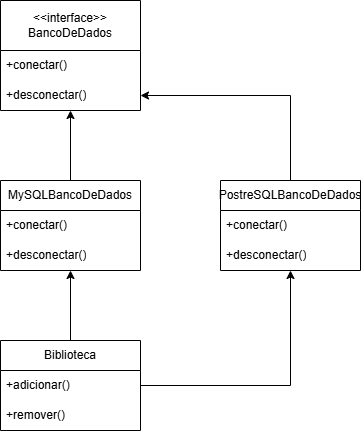

The diagram above was exported from draw.io. Its source (the exported page's mxGraphModel, read from the mxfile embedded in the PNG):
<mxGraphModel dx="974" dy="513" grid="1" gridSize="10" guides="1" tooltips="1" connect="1" arrows="1" fold="1" page="1" pageScale="1" pageWidth="827" pageHeight="1169" math="0" shadow="0">
  <root>
    <mxCell id="0" />
    <mxCell id="1" parent="0" />
    <object label="&amp;lt;&amp;lt;interface&amp;gt;&amp;gt;&lt;div&gt;BancoDeDados&lt;/div&gt;" id="NT1tXul9QxaSVnqDq4Y2-1">
      <mxCell style="swimlane;fontStyle=0;childLayout=stackLayout;horizontal=1;startSize=50;horizontalStack=0;resizeParent=1;resizeParentMax=0;resizeLast=0;collapsible=1;marginBottom=0;whiteSpace=wrap;html=1;" vertex="1" parent="1">
        <mxGeometry x="210" y="90" width="140" height="110" as="geometry">
          <mxRectangle x="450" y="170" width="110" height="30" as="alternateBounds" />
        </mxGeometry>
      </mxCell>
    </object>
    <mxCell id="NT1tXul9QxaSVnqDq4Y2-2" value="+conectar()" style="text;strokeColor=none;fillColor=none;align=left;verticalAlign=middle;spacingLeft=4;spacingRight=4;overflow=hidden;points=[[0,0.5],[1,0.5]];portConstraint=eastwest;rotatable=0;whiteSpace=wrap;html=1;" vertex="1" parent="NT1tXul9QxaSVnqDq4Y2-1">
      <mxGeometry y="50" width="140" height="30" as="geometry" />
    </mxCell>
    <mxCell id="NT1tXul9QxaSVnqDq4Y2-3" value="+desconectar()" style="text;strokeColor=none;fillColor=none;align=left;verticalAlign=middle;spacingLeft=4;spacingRight=4;overflow=hidden;points=[[0,0.5],[1,0.5]];portConstraint=eastwest;rotatable=0;whiteSpace=wrap;html=1;" vertex="1" parent="NT1tXul9QxaSVnqDq4Y2-1">
      <mxGeometry y="80" width="140" height="30" as="geometry" />
    </mxCell>
    <mxCell id="NT1tXul9QxaSVnqDq4Y2-16" style="edgeStyle=orthogonalEdgeStyle;rounded=0;orthogonalLoop=1;jettySize=auto;html=1;exitX=0.5;exitY=0;exitDx=0;exitDy=0;" edge="1" parent="1" source="NT1tXul9QxaSVnqDq4Y2-5" target="NT1tXul9QxaSVnqDq4Y2-1">
      <mxGeometry relative="1" as="geometry" />
    </mxCell>
    <object label="MySQLBancoDeDados" id="NT1tXul9QxaSVnqDq4Y2-5">
      <mxCell style="swimlane;fontStyle=0;childLayout=stackLayout;horizontal=1;startSize=30;horizontalStack=0;resizeParent=1;resizeParentMax=0;resizeLast=0;collapsible=1;marginBottom=0;whiteSpace=wrap;html=1;" vertex="1" parent="1">
        <mxGeometry x="210" y="270" width="140" height="90" as="geometry">
          <mxRectangle x="450" y="170" width="110" height="30" as="alternateBounds" />
        </mxGeometry>
      </mxCell>
    </object>
    <mxCell id="NT1tXul9QxaSVnqDq4Y2-6" value="+conectar()" style="text;strokeColor=none;fillColor=none;align=left;verticalAlign=middle;spacingLeft=4;spacingRight=4;overflow=hidden;points=[[0,0.5],[1,0.5]];portConstraint=eastwest;rotatable=0;whiteSpace=wrap;html=1;" vertex="1" parent="NT1tXul9QxaSVnqDq4Y2-5">
      <mxGeometry y="30" width="140" height="30" as="geometry" />
    </mxCell>
    <mxCell id="NT1tXul9QxaSVnqDq4Y2-7" value="+desconectar()" style="text;strokeColor=none;fillColor=none;align=left;verticalAlign=middle;spacingLeft=4;spacingRight=4;overflow=hidden;points=[[0,0.5],[1,0.5]];portConstraint=eastwest;rotatable=0;whiteSpace=wrap;html=1;" vertex="1" parent="NT1tXul9QxaSVnqDq4Y2-5">
      <mxGeometry y="60" width="140" height="30" as="geometry" />
    </mxCell>
    <mxCell id="NT1tXul9QxaSVnqDq4Y2-17" style="edgeStyle=orthogonalEdgeStyle;rounded=0;orthogonalLoop=1;jettySize=auto;html=1;" edge="1" parent="1" source="NT1tXul9QxaSVnqDq4Y2-13" target="NT1tXul9QxaSVnqDq4Y2-3">
      <mxGeometry relative="1" as="geometry" />
    </mxCell>
    <object label="PostreSQLBancoDeDados" id="NT1tXul9QxaSVnqDq4Y2-13">
      <mxCell style="swimlane;fontStyle=0;childLayout=stackLayout;horizontal=1;startSize=30;horizontalStack=0;resizeParent=1;resizeParentMax=0;resizeLast=0;collapsible=1;marginBottom=0;whiteSpace=wrap;html=1;" vertex="1" parent="1">
        <mxGeometry x="430" y="270" width="140" height="90" as="geometry">
          <mxRectangle x="450" y="170" width="110" height="30" as="alternateBounds" />
        </mxGeometry>
      </mxCell>
    </object>
    <mxCell id="NT1tXul9QxaSVnqDq4Y2-14" value="+conectar()" style="text;strokeColor=none;fillColor=none;align=left;verticalAlign=middle;spacingLeft=4;spacingRight=4;overflow=hidden;points=[[0,0.5],[1,0.5]];portConstraint=eastwest;rotatable=0;whiteSpace=wrap;html=1;" vertex="1" parent="NT1tXul9QxaSVnqDq4Y2-13">
      <mxGeometry y="30" width="140" height="30" as="geometry" />
    </mxCell>
    <mxCell id="NT1tXul9QxaSVnqDq4Y2-15" value="+desconectar()" style="text;strokeColor=none;fillColor=none;align=left;verticalAlign=middle;spacingLeft=4;spacingRight=4;overflow=hidden;points=[[0,0.5],[1,0.5]];portConstraint=eastwest;rotatable=0;whiteSpace=wrap;html=1;" vertex="1" parent="NT1tXul9QxaSVnqDq4Y2-13">
      <mxGeometry y="60" width="140" height="30" as="geometry" />
    </mxCell>
    <mxCell id="NT1tXul9QxaSVnqDq4Y2-22" style="edgeStyle=orthogonalEdgeStyle;rounded=0;orthogonalLoop=1;jettySize=auto;html=1;" edge="1" parent="1" source="NT1tXul9QxaSVnqDq4Y2-18" target="NT1tXul9QxaSVnqDq4Y2-5">
      <mxGeometry relative="1" as="geometry" />
    </mxCell>
    <mxCell id="NT1tXul9QxaSVnqDq4Y2-23" style="edgeStyle=orthogonalEdgeStyle;rounded=0;orthogonalLoop=1;jettySize=auto;html=1;" edge="1" parent="1" source="NT1tXul9QxaSVnqDq4Y2-18" target="NT1tXul9QxaSVnqDq4Y2-13">
      <mxGeometry relative="1" as="geometry" />
    </mxCell>
    <object label="Biblioteca" id="NT1tXul9QxaSVnqDq4Y2-18">
      <mxCell style="swimlane;fontStyle=0;childLayout=stackLayout;horizontal=1;startSize=30;horizontalStack=0;resizeParent=1;resizeParentMax=0;resizeLast=0;collapsible=1;marginBottom=0;whiteSpace=wrap;html=1;" vertex="1" parent="1">
        <mxGeometry x="210" y="430" width="140" height="90" as="geometry">
          <mxRectangle x="450" y="170" width="110" height="30" as="alternateBounds" />
        </mxGeometry>
      </mxCell>
    </object>
    <mxCell id="NT1tXul9QxaSVnqDq4Y2-19" value="+adicionar()" style="text;strokeColor=none;fillColor=none;align=left;verticalAlign=middle;spacingLeft=4;spacingRight=4;overflow=hidden;points=[[0,0.5],[1,0.5]];portConstraint=eastwest;rotatable=0;whiteSpace=wrap;html=1;" vertex="1" parent="NT1tXul9QxaSVnqDq4Y2-18">
      <mxGeometry y="30" width="140" height="30" as="geometry" />
    </mxCell>
    <mxCell id="NT1tXul9QxaSVnqDq4Y2-20" value="+remover()" style="text;strokeColor=none;fillColor=none;align=left;verticalAlign=middle;spacingLeft=4;spacingRight=4;overflow=hidden;points=[[0,0.5],[1,0.5]];portConstraint=eastwest;rotatable=0;whiteSpace=wrap;html=1;" vertex="1" parent="NT1tXul9QxaSVnqDq4Y2-18">
      <mxGeometry y="60" width="140" height="30" as="geometry" />
    </mxCell>
  </root>
</mxGraphModel>